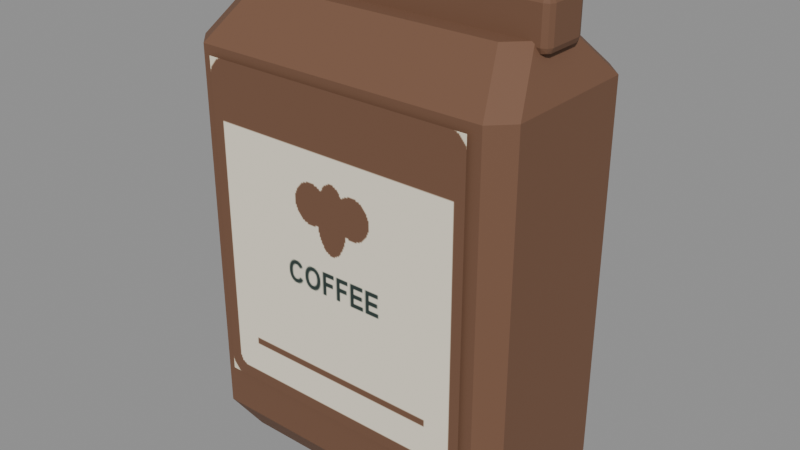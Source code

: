 # Source: coffee.blend  (saved by Blender 5.2.45; exported with 4.5.12 LTS)
import bpy
from mathutils import Matrix  # noqa: F401  (used for matrix-valued properties, if any)

bpy.ops.wm.read_factory_settings(use_empty=True)
scene = bpy.context.scene
scene.name = 'Scene'

# ---- images (referenced by path relative to the original .blend; pixels are not part of the script)
import os
ASSET_DIR = os.environ.get("B2B_ASSET_DIR", "")  # directory of the original .blend (textures are referenced by path, not embedded)
HERE = os.path.dirname(os.path.abspath(__file__))  # packed textures are extracted next to this script under _unpacked/

def load_image(name, relpath, width, height, colorspace="sRGB"):
    """Load a texture the original file referenced (path relative to the .blend, or extracted next to this script)."""
    p = next((c for c in (os.path.join(HERE, relpath), os.path.join(ASSET_DIR, relpath)) if relpath and os.path.exists(c)), "")
    if p:
        img = bpy.data.images.load(p, check_existing=True)
        img.name = name
    else:  # same state as the original file: an image datablock whose file is absent (Cycles renders it pink)
        img = bpy.data.images.new(name, width, height)
        img.source = "FILE"
        img.filepath = "//" + (relpath or name)
    img.colorspace_settings.name = colorspace
    return img
img_assortmentatlas_png = load_image('AssortmentAtlas.png', '_unpacked/AssortmentAtlas.4d05732a.png', 2048, 2048, 'sRGB')

# ---- materials (node trees are filled in below, after node groups)
mat_assortmentatlas = bpy.data.materials.new('AssortmentAtlas')

# ---- material node trees
mat_assortmentatlas.use_nodes = True; mat_assortmentatlas.node_tree.nodes.clear()
_N = mat_assortmentatlas.node_tree.nodes; _L = mat_assortmentatlas.node_tree.links
n0 = _N.new('ShaderNodeBsdfPrincipled'); n0.name = 'Principled BSDF'; n0.location = (-200, 100)
n0.inputs[2].default_value = 0.75
n0.inputs[10].default_value = 0.005
n1 = _N.new('ShaderNodeOutputMaterial'); n1.name = 'Material Output'; n1.location = (200, 100)
n2 = _N.new('ShaderNodeTexImage'); n2.name = 'Image Texture'; n2.location = (0, 0)
n2.image = img_assortmentatlas_png
_L.new(n0.outputs[0], n1.inputs[0])
_L.new(n2.outputs[0], n0.inputs[0])
n1.is_active_output = True

# ---- meshes
me_folded_packaging = bpy.data.meshes.new('Folded packaging')
me_folded_packaging.from_pydata([(-0.073, -0.039, 0.0), (0.073, -0.039, 0.0), (0.084, -0.028, 0.0), (0.084, 0.028, 0.0), (0.073, 0.039, 0.0), (-0.073, 0.039, 0.0), (-0.084, 0.028, 0.0), (-0.084, -0.028, 0.0), (-0.084, -0.05, 0.018), (0.084, -0.05, 0.018), (0.095, -0.039, 0.018), (0.095, 0.039, 0.018), (0.084, 0.05, 0.018), (-0.084, 0.05, 0.018), (-0.095, 0.039, 0.018), (-0.095, -0.039, 0.018), (-0.084, -0.05, 0.23), (0.084, -0.05, 0.23), (0.095, -0.039, 0.23), (0.095, 0.039, 0.23), (0.084, 0.05, 0.23), (-0.084, 0.05, 0.23), (-0.095, 0.039, 0.23), (-0.095, -0.039, 0.23), (-0.072, -0.024, 0.256), (0.072, -0.024, 0.256), (0.083, -0.013, 0.256), (0.083, 0.013, 0.256), (0.072, 0.024, 0.256), (-0.072, 0.024, 0.256), (-0.083, 0.013, 0.256), (-0.083, -0.013, 0.256), (-0.08625, -0.01, 0.2497), (-0.08625, -0.014, 0.2537), (-0.09025, -0.01, 0.2537), (-0.08625, -0.01283, 0.2509), (-0.08856, -0.01231, 0.2514), (-0.08908, -0.01283, 0.2537), (-0.08908, -0.01, 0.2509), (-0.08625, -0.014, 0.2727), (-0.08625, -0.01, 0.2767), (-0.09025, -0.01, 0.2727), (-0.08625, -0.01283, 0.2755), (-0.08856, -0.01231, 0.275), (-0.08908, -0.01, 0.2755), (-0.08908, -0.01283, 0.2727), (-0.08625, 0.01, 0.2497), (-0.09025, 0.01, 0.2537), (-0.08625, 0.014, 0.2537), (-0.08908, 0.01, 0.2509), (-0.08856, 0.01231, 0.2514), (-0.08908, 0.01283, 0.2537), (-0.08625, 0.01283, 0.2509), (-0.08625, 0.01, 0.2767), (-0.08625, 0.014, 0.2727), (-0.09025, 0.01, 0.2727), (-0.08625, 0.01283, 0.2755), (-0.08856, 0.01231, 0.275), (-0.08908, 0.01283, 0.2727), (-0.08908, 0.01, 0.2755), (0.08625, -0.01, 0.2497), (0.09025, -0.01, 0.2537), (0.08625, -0.014, 0.2537), (0.08908, -0.01, 0.2509), (0.08856, -0.01231, 0.2514), (0.08908, -0.01283, 0.2537), (0.08625, -0.01283, 0.2509), (0.08625, -0.01, 0.2767), (0.08625, -0.014, 0.2727), (0.09025, -0.01, 0.2727), (0.08625, -0.01283, 0.2755), (0.08856, -0.01231, 0.275), (0.08908, -0.01283, 0.2727), (0.08908, -0.01, 0.2755), (0.08625, 0.01, 0.2497), (0.08625, 0.014, 0.2537), (0.09025, 0.01, 0.2537), (0.08625, 0.01283, 0.2509), (0.08856, 0.01231, 0.2514), (0.08908, 0.01283, 0.2537), (0.08908, 0.01, 0.2509), (0.08625, 0.01, 0.2767), (0.09025, 0.01, 0.2727), (0.08625, 0.014, 0.2727), (0.08908, 0.01, 0.2755), (0.08856, 0.01231, 0.275), (0.08908, 0.01283, 0.2727), (0.08625, 0.01283, 0.2755), (-0.0779, -0.052, 0.0434), (0.0779, -0.052, 0.0434), (0.0779, -0.052, 0.2254), (-0.0779, -0.052, 0.2254)], [], [(7, 6, 5, 4, 3, 2, 1, 0), (0, 1, 9, 8), (1, 2, 10, 9), (2, 3, 11, 10), (3, 4, 12, 11), (4, 5, 13, 12), (5, 6, 14, 13), (6, 7, 15, 14), (7, 0, 8, 15), (8, 9, 17, 16), (9, 10, 18, 17), (10, 11, 19, 18), (11, 12, 20, 19), (12, 13, 21, 20), (13, 14, 22, 21), (14, 15, 23, 22), (15, 8, 16, 23), (16, 17, 25, 24), (17, 18, 26, 25), (18, 19, 27, 26), (19, 20, 28, 27), (20, 21, 29, 28), (21, 22, 30, 29), (22, 23, 31, 30), (23, 16, 24, 31), (24, 25, 26, 27, 28, 29, 30, 31), (32, 35, 36, 38), (33, 37, 36, 35), (34, 38, 36, 37), (39, 42, 43, 45), (40, 44, 43, 42), (41, 45, 43, 44), (46, 49, 50, 52), (47, 51, 50, 49), (48, 52, 50, 51), (53, 56, 57, 59), (54, 58, 57, 56), (55, 59, 57, 58), (60, 63, 64, 66), (61, 65, 64, 63), (62, 66, 64, 65), (67, 70, 71, 73), (68, 72, 71, 70), (69, 73, 71, 72), (74, 77, 78, 80), (75, 79, 78, 77), (76, 80, 78, 79), (81, 84, 85, 87), (82, 86, 85, 84), (83, 87, 85, 86), (46, 32, 38, 49), (49, 38, 34, 47), (33, 39, 45, 37), (37, 45, 41, 34), (40, 53, 59, 44), (44, 59, 55, 41), (54, 48, 51, 58), (58, 51, 47, 55), (74, 46, 52, 77), (77, 52, 48, 75), (53, 81, 87, 56), (56, 87, 83, 54), (82, 76, 79, 86), (86, 79, 75, 83), (60, 74, 80, 63), (63, 80, 76, 61), (81, 67, 73, 84), (84, 73, 69, 82), (68, 62, 65, 72), (72, 65, 61, 69), (32, 60, 66, 35), (35, 66, 62, 33), (67, 40, 42, 70), (70, 42, 39, 68), (46, 74, 60, 32), (34, 41, 55, 47), (62, 68, 39, 33), (81, 53, 40, 67), (48, 54, 83, 75), (76, 82, 69, 61), (88, 89, 90, 91)])
_uv = me_folded_packaging.uv_layers.new(name='Assortment')
_uv.uv.foreach_set('vector', [0.03125, 0.8125, 0.03125, 0.8125, 0.03125, 0.8125, 0.03125, 0.8125, 0.03125, 0.8125, 0.03125, 0.8125, 0.03125, 0.8125, 0.03125, 0.8125, 0.03125, 0.8125, 0.03125, 0.8125, 0.03125, 0.8125, 0.03125, 0.8125, 0.03125, 0.8125, 0.03125, 0.8125, 0.03125, 0.8125, 0.03125, 0.8125, 0.03125, 0.8125, 0.03125, 0.8125, 0.03125, 0.8125, 0.03125, 0.8125, 0.03125, 0.8125, 0.03125, 0.8125, 0.03125, 0.8125, 0.03125, 0.8125, 0.03125, 0.8125, 0.03125, 0.8125, 0.03125, 0.8125, 0.03125, 0.8125, 0.03125, 0.8125, 0.03125, 0.8125, 0.03125, 0.8125, 0.03125, 0.8125, 0.03125, 0.8125, 0.03125, 0.8125, 0.03125, 0.8125, 0.03125, 0.8125, 0.03125, 0.8125, 0.03125, 0.8125, 0.03125, 0.8125, 0.03125, 0.8125, 0.03125, 0.8125, 0.03125, 0.8125, 0.03125, 0.8125, 0.03125, 0.8125, 0.03125, 0.8125, 0.03125, 0.8125, 0.03125, 0.8125, 0.03125, 0.8125, 0.03125, 0.8125, 0.03125, 0.8125, 0.03125, 0.8125, 0.03125, 0.8125, 0.03125, 0.8125, 0.03125, 0.8125, 0.03125, 0.8125, 0.03125, 0.8125, 0.03125, 0.8125, 0.03125, 0.8125, 0.03125, 0.8125, 0.03125, 0.8125, 0.03125, 0.8125, 0.03125, 0.8125, 0.03125, 0.8125, 0.03125, 0.8125, 0.03125, 0.8125, 0.03125, 0.8125, 0.03125, 0.8125, 0.03125, 0.8125, 0.03125, 0.8125, 0.03125, 0.8125, 0.03125, 0.8125, 0.03125, 0.8125, 0.03125, 0.8125, 0.03125, 0.8125, 0.03125, 0.8125, 0.03125, 0.8125, 0.03125, 0.8125, 0.03125, 0.8125, 0.03125, 0.8125, 0.03125, 0.8125, 0.03125, 0.8125, 0.03125, 0.8125, 0.03125, 0.8125, 0.03125, 0.8125, 0.03125, 0.8125, 0.03125, 0.8125, 0.03125, 0.8125, 0.03125, 0.8125, 0.03125, 0.8125, 0.03125, 0.8125, 0.03125, 0.8125, 0.03125, 0.8125, 0.03125, 0.8125, 0.03125, 0.8125, 0.03125, 0.8125, 0.03125, 0.8125, 0.03125, 0.8125, 0.03125, 0.8125, 0.03125, 0.8125, 0.03125, 0.8125, 0.03125, 0.8125, 0.03125, 0.8125, 0.03125, 0.8125, 0.03125, 0.8125, 0.03125, 0.8125, 0.03125, 0.8125, 0.03125, 0.8125, 0.03125, 0.8125, 0.03125, 0.8125, 0.03125, 0.8125, 0.03125, 0.8125, 0.03125, 0.8125, 0.03125, 0.8125, 0.03125, 0.8125, 0.03125, 0.8125, 0.03125, 0.8125, 0.03125, 0.8125, 0.03125, 0.8125, 0.03125, 0.8125, 0.03125, 0.8125, 0.03125, 0.8125, 0.03125, 0.8125, 0.03125, 0.8125, 0.03125, 0.8125, 0.03125, 0.8125, 0.03125, 0.8125, 0.03125, 0.8125, 0.03125, 0.8125, 0.03125, 0.8125, 0.03125, 0.8125, 0.03125, 0.8125, 0.03125, 0.8125, 0.03125, 0.8125, 0.03125, 0.8125, 0.03125, 0.8125, 0.03125, 0.8125, 0.03125, 0.8125, 0.03125, 0.8125, 0.03125, 0.8125, 0.03125, 0.8125, 0.03125, 0.8125, 0.03125, 0.8125, 0.03125, 0.8125, 0.03125, 0.8125, 0.03125, 0.8125, 0.03125, 0.8125, 0.03125, 0.8125, 0.03125, 0.8125, 0.03125, 0.8125, 0.03125, 0.8125, 0.03125, 0.8125, 0.03125, 0.8125, 0.03125, 0.8125, 0.03125, 0.8125, 0.03125, 0.8125, 0.03125, 0.8125, 0.03125, 0.8125, 0.03125, 0.8125, 0.03125, 0.8125, 0.03125, 0.8125, 0.03125, 0.8125, 0.03125, 0.8125, 0.03125, 0.8125, 0.03125, 0.8125, 0.03125, 0.8125, 0.03125, 0.8125, 0.03125, 0.8125, 0.03125, 0.8125, 0.03125, 0.8125, 0.03125, 0.8125, 0.03125, 0.8125, 0.03125, 0.8125, 0.03125, 0.8125, 0.03125, 0.8125, 0.03125, 0.8125, 0.03125, 0.8125, 0.03125, 0.8125, 0.03125, 0.8125, 0.03125, 0.8125, 0.03125, 0.8125, 0.03125, 0.8125, 0.03125, 0.8125, 0.03125, 0.8125, 0.03125, 0.8125, 0.03125, 0.8125, 0.03125, 0.8125, 0.03125, 0.8125, 0.03125, 0.8125, 0.03125, 0.8125, 0.03125, 0.8125, 0.03125, 0.8125, 0.03125, 0.8125, 0.03125, 0.8125, 0.03125, 0.8125, 0.03125, 0.8125, 0.03125, 0.8125, 0.03125, 0.8125, 0.03125, 0.8125, 0.03125, 0.8125, 0.03125, 0.8125, 0.03125, 0.8125, 0.03125, 0.8125, 0.03125, 0.8125, 0.03125, 0.8125, 0.03125, 0.8125, 0.03125, 0.8125, 0.03125, 0.8125, 0.03125, 0.8125, 0.03125, 0.8125, 0.03125, 0.8125, 0.03125, 0.8125, 0.03125, 0.8125, 0.03125, 0.8125, 0.03125, 0.8125, 0.03125, 0.8125, 0.03125, 0.8125, 0.03125, 0.8125, 0.03125, 0.8125, 0.03125, 0.8125, 0.03125, 0.8125, 0.03125, 0.8125, 0.03125, 0.8125, 0.03125, 0.8125, 0.03125, 0.8125, 0.03125, 0.8125, 0.03125, 0.8125, 0.03125, 0.8125, 0.03125, 0.8125, 0.03125, 0.8125, 0.03125, 0.8125, 0.03125, 0.8125, 0.03125, 0.8125, 0.03125, 0.8125, 0.03125, 0.8125, 0.03125, 0.8125, 0.03125, 0.8125, 0.03125, 0.8125, 0.03125, 0.8125, 0.03125, 0.8125, 0.03125, 0.8125, 0.03125, 0.8125, 0.03125, 0.8125, 0.03125, 0.8125, 0.03125, 0.8125, 0.03125, 0.8125, 0.03125, 0.8125, 0.03125, 0.8125, 0.03125, 0.8125, 0.03125, 0.8125, 0.03125, 0.8125, 0.03125, 0.8125, 0.03125, 0.8125, 0.03125, 0.8125, 0.03125, 0.8125, 0.03125, 0.8125, 0.03125, 0.8125, 0.03125, 0.8125, 0.03125, 0.8125, 0.03125, 0.8125, 0.03125, 0.8125, 0.03125, 0.8125, 0.03125, 0.8125, 0.03125, 0.8125, 0.03125, 0.8125, 0.03125, 0.8125, 0.03125, 0.8125, 0.03125, 0.8125, 0.03125, 0.8125, 0.03125, 0.8125, 0.03125, 0.8125, 0.03125, 0.8125, 0.03125, 0.8125, 0.03125, 0.8125, 0.03125, 0.8125, 0.03125, 0.8125, 0.03125, 0.8125, 0.03125, 0.8125, 0.03125, 0.8125, 0.03125, 0.8125, 0.03125, 0.8125, 0.03125, 0.8125, 0.03125, 0.8125, 0.03125, 0.8125, 0.03125, 0.8125, 0.03125, 0.8125, 0.03125, 0.8125, 0.03125, 0.8125, 0.03125, 0.8125, 0.03125, 0.8125, 0.03125, 0.8125, 0.03125, 0.8125, 0.03125, 0.8125, 0.03125, 0.8125, 0.03125, 0.8125, 0.03125, 0.8125, 0.03125, 0.8125, 0.03125, 0.8125, 0.03125, 0.8125, 0.03125, 0.8125, 0.03125, 0.8125, 0.03125, 0.8125, 0.03125, 0.8125, 0.03125, 0.8125, 0.03125, 0.8125, 0.03125, 0.8125, 0.03125, 0.8125, 0.03125, 0.8125, 0.03125, 0.8125, 0.03125, 0.8125, 0.03125, 0.8125, 0.03125, 0.8125, 0.03125, 0.8125, 0.03125, 0.8125, 0.03125, 0.8125, 0.03125, 0.8125, 0.03125, 0.8125, 0.03125, 0.8125, 0.03125, 0.8125, 0.03125, 0.8125, 0.03125, 0.8125, 0.03125, 0.8125, 0.03125, 0.8125, 0.03125, 0.8125, 0.03125, 0.8125, 0.03125, 0.8125, 0.03125, 0.8125, 0.03125, 0.8125, 0.03125, 0.8125, 0.2534, 0.1284, 0.3716, 0.1284, 0.3716, 0.2466, 0.2534, 0.2466])
me_folded_packaging.materials.append(mat_assortmentatlas)
me_folded_packaging.update()

# ---- objects
ob_coffee = bpy.data.objects.new('coffee', me_folded_packaging)

# ---- transforms, parenting, visibility, modifiers, constraints
ob_coffee.location = (0.0, 0.0, 0.0)

# ---- collection membership
scene.collection.objects.link(ob_coffee)

# ---- scene / render settings (as saved in the file)
scene.frame_start = 1; scene.frame_end = 250; scene.frame_set(1)
scene.render.engine = 'BLENDER_EEVEE_NEXT'
scene.render.bake_bias = 0.0
scene.render.bake_samples = 0
scene.render.compositor_device = 'GPU'
scene.eevee.use_volume_custom_range = False
scene.eevee.fast_gi_thickness_near = 0.1
scene.eevee.fast_gi_thickness_far = 0.0
scene.eevee.ray_tracing_options.screen_trace_thickness = 0.1
bpy.context.view_layer.update()

# ---- added for rendering (the .blend has no active camera and no usable light): camera, sun + grey world if the file has none
cam_auto = bpy.data.cameras.new('AutoCamera')
cam_auto.lens = 50.0
cam_auto.sensor_width = 36.0
cam_auto.clip_end = 1000.0
ob_auto_camera = bpy.data.objects.new('AutoCamera', cam_auto)
scene.collection.objects.link(ob_auto_camera)
ob_auto_camera.location = (0.324577, -0.390492, 0.398012)
ob_auto_camera.rotation_euler = (1.09748, -7.21219e-08, 0.694738)
scene.camera = ob_auto_camera
light_auto_sun = bpy.data.lights.new('AutoSun', 'SUN')
light_auto_sun.energy = 3.0
light_auto_sun.angle = 0.0523599
ob_auto_sun = bpy.data.objects.new('AutoSun', light_auto_sun)
scene.collection.objects.link(ob_auto_sun)
ob_auto_sun.rotation_euler = (0.872665, 0.174533, 0.523599)
if scene.world is None:
    world_auto = bpy.data.worlds.new('AutoWorld')
    world_auto.color = (0.3, 0.3, 0.3)
    scene.world = world_auto
bpy.context.view_layer.update()
